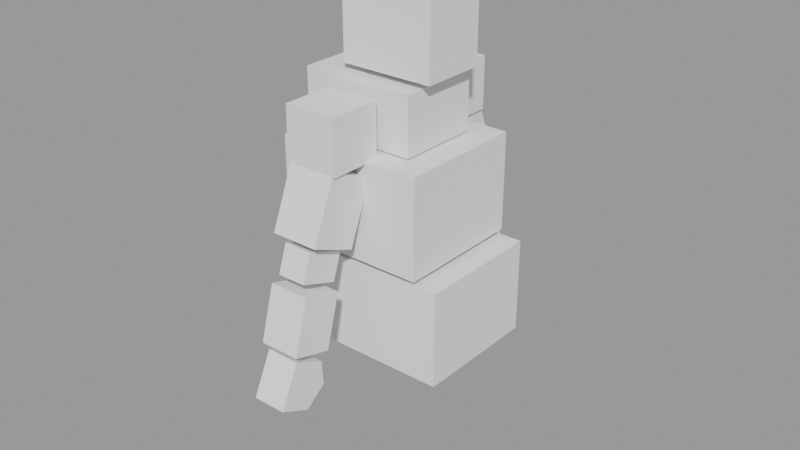 # Source: Character_Creator_for_Video_Games_Design_take1.blend  (saved by Blender 3.5.10; exported with 4.5.12 LTS)
import bpy
from mathutils import Matrix  # noqa: F401  (used for matrix-valued properties, if any)

bpy.ops.wm.read_factory_settings(use_empty=True)
scene = bpy.context.scene
scene.name = 'Sculpting'

# ---- collections
col_knight = bpy.data.collections.new('Knight'); scene.collection.children.link(col_knight)
col_refs = bpy.data.collections.new('Refs'); scene.collection.children.link(col_refs)
col_refs.hide_render = True

# ---- meshes
me_cube_013 = bpy.data.meshes.new('Cube.013')
me_cube_013.from_pydata([(-1.0, -1.0, -1.0), (-1.0, -1.0, 1.0), (-1.0, 1.0, -1.0), (-1.0, 1.0, 1.0), (1.0, -1.0, -1.0), (1.0, -1.0, 1.0), (1.0, 1.0, -1.0), (1.0, 1.0, 1.0), (-1.0, -1.733, 0.0467), (-1.0, 1.0, 0.0), (1.0, 1.0, 0.0), (1.0, -1.733, 0.0467)], [], [(8, 1, 3, 9), (9, 3, 7, 10), (10, 7, 5, 11), (11, 5, 1, 8), (2, 6, 4, 0), (7, 3, 1, 5), (4, 11, 8, 0), (6, 10, 11, 4), (2, 9, 10, 6), (0, 8, 9, 2)])
_uv = me_cube_013.uv_layers.new(name='UVMap')
_uv.uv.foreach_set('vector', [0.5, 0.0, 0.625, 0.0, 0.625, 0.25, 0.5, 0.25, 0.5, 0.25, 0.625, 0.25, 0.625, 0.5, 0.5, 0.5, 0.5, 0.5, 0.625, 0.5, 0.625, 0.75, 0.5, 0.75, 0.5, 0.75, 0.625, 0.75, 0.625, 1.0, 0.5, 1.0, 0.125, 0.5, 0.375, 0.5, 0.375, 0.75, 0.125, 0.75, 0.625, 0.5, 0.875, 0.5, 0.875, 0.75, 0.625, 0.75, 0.375, 0.75, 0.5, 0.75, 0.5, 1.0, 0.375, 1.0, 0.375, 0.5, 0.5, 0.5, 0.5, 0.75, 0.375, 0.75, 0.375, 0.25, 0.5, 0.25, 0.5, 0.5, 0.375, 0.5, 0.375, 0.0, 0.5, 0.0, 0.5, 0.25, 0.375, 0.25])
me_cube_013.update()
me_cube_012 = bpy.data.meshes.new('Cube.012')
me_cube_012.from_pydata([(-1.0, -1.0, -1.0), (-1.0, -1.0, 1.0), (-1.0, 1.0, -1.0), (-1.0, 1.0, 1.0), (1.0, -1.0, -1.0), (1.0, -1.0, 1.0), (1.0, 1.0, -1.0), (1.0, 1.0, 1.0)], [], [(0, 1, 3, 2), (2, 3, 7, 6), (6, 7, 5, 4), (4, 5, 1, 0), (2, 6, 4, 0), (7, 3, 1, 5)])
_uv = me_cube_012.uv_layers.new(name='UVMap')
_uv.uv.foreach_set('vector', [0.375, 0.0, 0.625, 0.0, 0.625, 0.25, 0.375, 0.25, 0.375, 0.25, 0.625, 0.25, 0.625, 0.5, 0.375, 0.5, 0.375, 0.5, 0.625, 0.5, 0.625, 0.75, 0.375, 0.75, 0.375, 0.75, 0.625, 0.75, 0.625, 1.0, 0.375, 1.0, 0.125, 0.5, 0.375, 0.5, 0.375, 0.75, 0.125, 0.75, 0.625, 0.5, 0.875, 0.5, 0.875, 0.75, 0.625, 0.75])
me_cube_012.update()
me_cube_010 = bpy.data.meshes.new('Cube.010')
me_cube_010.from_pydata([(-1.0, -1.0, -1.0), (-1.0, -1.0, 1.0), (-1.0, 1.0, -1.0), (-1.0, 1.0, 1.0), (1.0, -1.0, -1.0), (1.0, -1.0, 1.0), (1.0, 1.0, -1.0), (1.0, 1.0, 1.0)], [], [(0, 1, 3, 2), (2, 3, 7, 6), (6, 7, 5, 4), (4, 5, 1, 0), (2, 6, 4, 0), (7, 3, 1, 5)])
_uv = me_cube_010.uv_layers.new(name='UVMap')
_uv.uv.foreach_set('vector', [0.375, 0.0, 0.625, 0.0, 0.625, 0.25, 0.375, 0.25, 0.375, 0.25, 0.625, 0.25, 0.625, 0.5, 0.375, 0.5, 0.375, 0.5, 0.625, 0.5, 0.625, 0.75, 0.375, 0.75, 0.375, 0.75, 0.625, 0.75, 0.625, 1.0, 0.375, 1.0, 0.125, 0.5, 0.375, 0.5, 0.375, 0.75, 0.125, 0.75, 0.625, 0.5, 0.875, 0.5, 0.875, 0.75, 0.625, 0.75])
me_cube_010.update()
me_cube_011 = bpy.data.meshes.new('Cube.011')
me_cube_011.from_pydata([(-1.0, -1.0, -1.0), (-1.0, -1.0, 1.0), (-1.0, 1.0, -1.0), (-1.0, 1.0, 1.0), (1.0, -1.0, -1.0), (1.0, -1.0, 1.0), (1.0, 1.0, -1.0), (1.0, 1.0, 1.0)], [], [(0, 1, 3, 2), (2, 3, 7, 6), (6, 7, 5, 4), (4, 5, 1, 0), (2, 6, 4, 0), (7, 3, 1, 5)])
_uv = me_cube_011.uv_layers.new(name='UVMap')
_uv.uv.foreach_set('vector', [0.375, 0.0, 0.625, 0.0, 0.625, 0.25, 0.375, 0.25, 0.375, 0.25, 0.625, 0.25, 0.625, 0.5, 0.375, 0.5, 0.375, 0.5, 0.625, 0.5, 0.625, 0.75, 0.375, 0.75, 0.375, 0.75, 0.625, 0.75, 0.625, 1.0, 0.375, 1.0, 0.125, 0.5, 0.375, 0.5, 0.375, 0.75, 0.125, 0.75, 0.625, 0.5, 0.875, 0.5, 0.875, 0.75, 0.625, 0.75])
me_cube_011.update()
me_cube_009 = bpy.data.meshes.new('Cube.009')
me_cube_009.from_pydata([(-1.0, 1.0, -1.0), (-1.0, 1.0, 1.0), (1.0, 1.0, -1.0), (1.0, 1.0, 1.0), (-1.0, 0.0, -1.0), (-1.0, 0.0, 1.0), (1.0, 0.0, -1.0), (1.0, 0.0, 1.0)], [], [(4, 5, 1, 0), (0, 1, 3, 2), (2, 3, 7, 6), (3, 1, 5, 7), (0, 2, 6, 4)])
_uv = me_cube_009.uv_layers.new(name='UVMap')
_uv.uv.foreach_set('vector', [0.375, 0.125, 0.625, 0.125, 0.625, 0.25, 0.375, 0.25, 0.375, 0.25, 0.625, 0.25, 0.625, 0.5, 0.375, 0.5, 0.375, 0.5, 0.625, 0.5, 0.625, 0.625, 0.375, 0.625, 0.625, 0.5, 0.875, 0.5, 0.875, 0.625, 0.625, 0.625, 0.125, 0.5, 0.375, 0.5, 0.375, 0.625, 0.125, 0.625])
me_cube_009.update()
me_cube_033 = bpy.data.meshes.new('Cube.033')
me_cube_033.from_pydata([(-1.0, 1.0, -1.0), (-1.0, 1.0, 1.0), (1.0, 1.0, -1.0), (1.0, 1.0, 1.0), (-1.0, 0.0, -1.0), (-1.0, 0.0, 1.0), (1.0, 0.0, -1.0), (1.0, 0.0, 1.0)], [], [(4, 5, 1, 0), (0, 1, 3, 2), (2, 3, 7, 6), (3, 1, 5, 7), (0, 2, 6, 4)])
_uv = me_cube_033.uv_layers.new(name='UVMap')
_uv.uv.foreach_set('vector', [0.375, 0.125, 0.625, 0.125, 0.625, 0.25, 0.375, 0.25, 0.375, 0.25, 0.625, 0.25, 0.625, 0.5, 0.375, 0.5, 0.375, 0.5, 0.625, 0.5, 0.625, 0.625, 0.375, 0.625, 0.625, 0.5, 0.875, 0.5, 0.875, 0.625, 0.625, 0.625, 0.125, 0.5, 0.375, 0.5, 0.375, 0.625, 0.125, 0.625])
me_cube_033.update()
me_cube_034 = bpy.data.meshes.new('Cube.034')
me_cube_034.from_pydata([(-1.0, -1.0, -1.0), (-1.0, -1.0, 1.0), (-1.0, 1.0, -1.0), (-1.0, 1.0, 1.0), (1.0, -1.0, -1.0), (1.0, -1.0, 1.0), (1.0, 1.0, -1.0), (1.0, 1.0, 1.0)], [], [(0, 1, 3, 2), (2, 3, 7, 6), (6, 7, 5, 4), (4, 5, 1, 0), (2, 6, 4, 0), (7, 3, 1, 5)])
_uv = me_cube_034.uv_layers.new(name='UVMap')
_uv.uv.foreach_set('vector', [0.375, 0.0, 0.625, 0.0, 0.625, 0.25, 0.375, 0.25, 0.375, 0.25, 0.625, 0.25, 0.625, 0.5, 0.375, 0.5, 0.375, 0.5, 0.625, 0.5, 0.625, 0.75, 0.375, 0.75, 0.375, 0.75, 0.625, 0.75, 0.625, 1.0, 0.375, 1.0, 0.125, 0.5, 0.375, 0.5, 0.375, 0.75, 0.125, 0.75, 0.625, 0.5, 0.875, 0.5, 0.875, 0.75, 0.625, 0.75])
me_cube_034.update()
me_cube_035 = bpy.data.meshes.new('Cube.035')
me_cube_035.from_pydata([(-1.0, 1.0, -1.0), (-1.0, 1.0, 1.0), (1.0, 1.0, -1.0), (1.0, 1.0, 1.0), (-1.0, 0.0, -1.0), (-1.0, 0.0, 1.0), (1.0, 0.0, -1.0), (1.0, 0.0, 1.0)], [], [(4, 5, 1, 0), (0, 1, 3, 2), (2, 3, 7, 6), (3, 1, 5, 7), (0, 2, 6, 4)])
_uv = me_cube_035.uv_layers.new(name='UVMap')
_uv.uv.foreach_set('vector', [0.375, 0.125, 0.625, 0.125, 0.625, 0.25, 0.375, 0.25, 0.375, 0.25, 0.625, 0.25, 0.625, 0.5, 0.375, 0.5, 0.375, 0.5, 0.625, 0.5, 0.625, 0.625, 0.375, 0.625, 0.625, 0.5, 0.875, 0.5, 0.875, 0.625, 0.625, 0.625, 0.125, 0.5, 0.375, 0.5, 0.375, 0.625, 0.125, 0.625])
me_cube_035.update()
me_cube_036 = bpy.data.meshes.new('Cube.036')
me_cube_036.from_pydata([(-1.0, 1.0, -1.0), (-1.0, 1.0, 1.0), (1.0, 1.0, -1.0), (1.0, 1.0, 1.0), (-1.0, 0.0, -1.0), (-1.0, 0.0, 1.0), (1.0, 0.0, -1.0), (1.0, 0.0, 1.0)], [], [(4, 5, 1, 0), (0, 1, 3, 2), (2, 3, 7, 6), (3, 1, 5, 7), (0, 2, 6, 4)])
_uv = me_cube_036.uv_layers.new(name='UVMap')
_uv.uv.foreach_set('vector', [0.375, 0.125, 0.625, 0.125, 0.625, 0.25, 0.375, 0.25, 0.375, 0.25, 0.625, 0.25, 0.625, 0.5, 0.375, 0.5, 0.375, 0.5, 0.625, 0.5, 0.625, 0.625, 0.375, 0.625, 0.625, 0.5, 0.875, 0.5, 0.875, 0.625, 0.625, 0.625, 0.125, 0.5, 0.375, 0.5, 0.375, 0.625, 0.125, 0.625])
me_cube_036.update()

# ---- objects
ob_hand = bpy.data.objects.new('Hand', me_cube_013)
ob_lowerarm = bpy.data.objects.new('lowerArm', me_cube_012)
ob_sholer = bpy.data.objects.new('Sholer', me_cube_010)
ob_uperarm = bpy.data.objects.new('UperArm', me_cube_011)
ob_upertorso = bpy.data.objects.new('Upertorso', me_cube_009)
ob_upertorso_001 = bpy.data.objects.new('Upertorso.001', me_cube_033)
ob_elbow = bpy.data.objects.new('Elbow', me_cube_034)
ob_knite_miorrier = bpy.data.objects.new('Knite Miorrier', None)
ob_nenk = bpy.data.objects.new('Nenk', me_cube_035)
ob_nenk_001 = bpy.data.objects.new('Nenk.001', me_cube_036)
ob_back = bpy.data.objects.new('Back', None)
ob_helmet = bpy.data.objects.new('Helmet', None)
ob_big_one = bpy.data.objects.new('Big one', None)

# ---- transforms, parenting, visibility, modifiers, constraints
ob_hand.location = (1.151e-15, 0.7634, 2.564)
ob_hand.rotation_euler = (0.4424, 3.028e-16, -3.018e-17)
ob_hand.scale = (0.09064, 0.09064, 0.1237)
_m = ob_hand.modifiers.new('Mirror', 'MIRROR')
_m.use_axis = (False, True, False)
_m.mirror_object = ob_knite_miorrier
ob_lowerarm.location = (1.152e-15, 0.6662, 2.867)
ob_lowerarm.rotation_euler = (0.2736, 3.107e-16, -6.931e-17)
ob_lowerarm.scale = (0.1098, 0.1098, 0.1498)
_m = ob_lowerarm.modifiers.new('Mirror', 'MIRROR')
_m.use_axis = (False, True, False)
_m.mirror_object = ob_knite_miorrier
ob_sholer.location = (8.641e-16, 0.4128, 3.728)
ob_sholer.scale = (0.1425, 0.1425, 0.1425)
_m = ob_sholer.modifiers.new('Mirror', 'MIRROR')
_m.use_axis = (False, True, False)
_m.mirror_object = ob_knite_miorrier
ob_uperarm.location = (1.018e-15, 0.4947, 3.392)
ob_uperarm.rotation_euler = (3.528, -4.343e-16, -2.889e-16)
ob_uperarm.scale = (0.1297, 0.1297, 0.177)
_m = ob_uperarm.modifiers.new('Mirror', 'MIRROR')
_m.use_axis = (False, True, False)
_m.mirror_object = ob_knite_miorrier
ob_upertorso.location = (0.02881, -3.552e-09, 3.336)
ob_upertorso.scale = (0.4003, 0.3503, 0.2639)
_m = ob_upertorso.modifiers.new('Mirror', 'MIRROR')
_m.use_axis = (False, True, False)
_m.use_clip = True
ob_upertorso_001.location = (0.08338, 0.01177, 2.785)
ob_upertorso_001.scale = (0.4571, 0.3441, 0.255)
_m = ob_upertorso_001.modifiers.new('Mirror', 'MIRROR')
_m.use_axis = (False, True, False)
_m.use_clip = True
ob_elbow.location = (1.13e-15, 0.587, 3.128)
ob_elbow.rotation_euler = (5.05, 4.578e-17, -6.59e-16)
ob_elbow.scale = (0.07797, 0.07797, 0.1064)
_m = ob_elbow.modifiers.new('Mirror', 'MIRROR')
_m.use_axis = (False, True, False)
_m.mirror_object = ob_knite_miorrier
ob_knite_miorrier.location = (0.0, 0.0, 0.0)
ob_nenk.location = (-0.02, 0.002928, 3.763)
ob_nenk.scale = (0.3087, 0.2263, 0.1547)
_m = ob_nenk.modifiers.new('Mirror', 'MIRROR')
_m.use_axis = (False, True, False)
_m.use_clip = True
ob_nenk_001.location = (0.1011, 0.01787, 4.211)
ob_nenk_001.rotation_euler = (-1.571, -2.22e-16, 2.22e-16)
ob_nenk_001.scale = (0.2539, 0.2573, 0.1759)
_m = ob_nenk_001.modifiers.new('Mirror', 'MIRROR')
_m.use_axis = (False, True, False)
_m.use_clip = True
ob_back.location = (-0.6247, 0.0, 3.098)
ob_back.rotation_euler = (1.571, -0.0, 1.571)
ob_back.scale = (0.3061, 0.3061, 0.3061)
ob_back.empty_display_type = 'IMAGE'
ob_back.empty_display_size = 5.0
ob_back.show_empty_image_perspective = False
ob_back.use_empty_image_alpha = True
ob_back.color = (1.0, 1.0, 1.0, 0.5571)
ob_helmet.location = (0.02231, -2.03, 3.78)
ob_helmet.rotation_euler = (1.571, -0.0, 0.0)
ob_helmet.scale = (0.4406, 0.4406, 0.4406)
ob_helmet.empty_display_type = 'IMAGE'
ob_helmet.empty_display_size = 5.0
ob_helmet.empty_image_depth = 'BACK'
ob_helmet.show_empty_image_perspective = False
ob_helmet.use_empty_image_alpha = True
ob_helmet.color = (1.0, 1.0, 1.0, 0.5929)
ob_big_one.location = (-0.1749, 1.567, 2.518)
ob_big_one.rotation_euler = (1.571, -0.0, 1.571)
ob_big_one.empty_display_type = 'IMAGE'
ob_big_one.empty_display_size = 5.0
ob_big_one.show_empty_image_perspective = False
ob_big_one.use_empty_image_alpha = True
ob_big_one.color = (1.0, 1.0, 1.0, 0.03571)

# ---- collection membership
col_knight.objects.link(ob_hand)
col_knight.objects.link(ob_lowerarm)
col_knight.objects.link(ob_sholer)
col_knight.objects.link(ob_uperarm)
col_knight.objects.link(ob_upertorso)
col_knight.objects.link(ob_upertorso_001)
col_knight.objects.link(ob_elbow)
col_knight.objects.link(ob_knite_miorrier)
col_knight.objects.link(ob_nenk)
col_knight.objects.link(ob_nenk_001)
col_refs.objects.link(ob_back)
col_refs.objects.link(ob_helmet)
col_refs.objects.link(ob_big_one)

# ---- scene / render settings (as saved in the file)
scene.frame_start = 1; scene.frame_end = 250; scene.frame_set(1)
scene.render.engine = 'BLENDER_EEVEE_NEXT'
scene.render.image_settings.exr_codec = 'NONE'
scene.render.simplify_subdivision_render = 0
scene.render.simplify_child_particles_render = 0.0
scene.cycles.sampling_pattern = 'TABULATED_SOBOL'
scene.eevee.use_shadows = False
scene.view_settings.view_transform = 'Filmic'
bpy.context.view_layer.update()

# ---- added for rendering (the .blend has no active camera and no usable light): camera, sun + grey world if the file has none
cam_auto = bpy.data.cameras.new('AutoCamera')
cam_auto.lens = 50.0
cam_auto.sensor_width = 36.0
cam_auto.clip_end = 1000.0
ob_auto_camera = bpy.data.objects.new('AutoCamera', cam_auto)
scene.collection.objects.link(ob_auto_camera)
ob_auto_camera.location = (3.21426, -3.79061, 5.63725)
ob_auto_camera.rotation_euler = (1.09748, -7.21219e-08, 0.694738)
scene.camera = ob_auto_camera
light_auto_sun = bpy.data.lights.new('AutoSun', 'SUN')
light_auto_sun.energy = 3.0
light_auto_sun.angle = 0.0523599
ob_auto_sun = bpy.data.objects.new('AutoSun', light_auto_sun)
scene.collection.objects.link(ob_auto_sun)
ob_auto_sun.rotation_euler = (0.872665, 0.174533, 0.523599)
if scene.world is None:
    world_auto = bpy.data.worlds.new('AutoWorld')
    world_auto.color = (0.3, 0.3, 0.3)
    scene.world = world_auto
bpy.context.view_layer.update()
